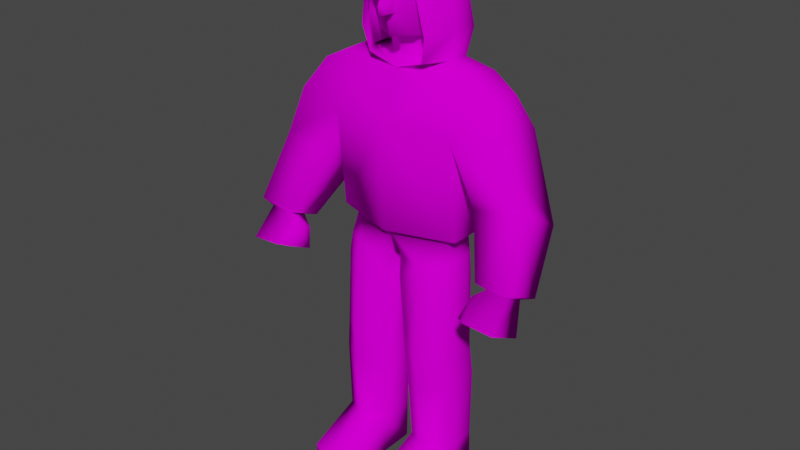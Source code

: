 # Source: hooder.blend  (saved by Blender 3.3.6; exported with 4.5.12 LTS)
import bpy
from mathutils import Matrix  # noqa: F401  (used for matrix-valued properties, if any)

bpy.ops.wm.read_factory_settings(use_empty=True)
scene = bpy.context.scene
scene.name = 'Scene'

# ---- collections
col_collection = bpy.data.collections.new('Collection'); scene.collection.children.link(col_collection)

# ---- images (referenced by path relative to the original .blend; pixels are not part of the script)
import os
ASSET_DIR = os.environ.get("B2B_ASSET_DIR", "")  # directory of the original .blend (textures are referenced by path, not embedded)
HERE = os.path.dirname(os.path.abspath(__file__))  # packed textures are extracted next to this script under _unpacked/

def load_image(name, relpath, width, height, colorspace="sRGB"):
    """Load a texture the original file referenced (path relative to the .blend, or extracted next to this script)."""
    p = next((c for c in (os.path.join(HERE, relpath), os.path.join(ASSET_DIR, relpath)) if relpath and os.path.exists(c)), "")
    if p:
        img = bpy.data.images.load(p, check_existing=True)
        img.name = name
    else:  # same state as the original file: an image datablock whose file is absent (Cycles renders it pink)
        img = bpy.data.images.new(name, width, height)
        img.source = "FILE"
        img.filepath = "//" + (relpath or name)
    img.colorspace_settings.name = colorspace
    return img
img_bully1 = load_image('Bully1', 'Hooder.png', 1024, 1024, 'sRGB')

# ---- materials (node trees are filled in below, after node groups)
mat_skin = bpy.data.materials.new('Skin')
mat_skin.use_transparent_shadow = False

# ---- node groups
ng_auto_smooth = bpy.data.node_groups.new('Auto Smooth', 'GeometryNodeTree')
_s = ng_auto_smooth.interface.new_socket(name='Geometry', in_out='OUTPUT', socket_type='NodeSocketGeometry')
_s = ng_auto_smooth.interface.new_socket(name='Geometry', in_out='INPUT', socket_type='NodeSocketGeometry')
_s = ng_auto_smooth.interface.new_socket(name='Angle', in_out='INPUT', socket_type='NodeSocketFloat')
_s.subtype = 'ANGLE'
_s.min_value = 0.0
_s.max_value = 3.142
ng_auto_smooth.is_modifier = True
_N = ng_auto_smooth.nodes; _L = ng_auto_smooth.links
n0 = _N.new('NodeGroupOutput'); n0.name = 'Group Output'; n0.location = (480, -100)
n1 = _N.new('NodeGroupInput'); n1.name = 'Group Input'; n1.location = (-420, -300)
n2 = _N.new('NodeGroupInput'); n2.name = 'Group Input.001'; n2.location = (-60, -100)
n3 = _N.new('GeometryNodeSetShadeSmooth'); n3.name = 'Set Shade Smooth'; n3.location = (120, -100)
n3.domain = 'EDGE'
n4 = _N.new('GeometryNodeSetShadeSmooth'); n4.name = 'Set Shade Smooth.001'; n4.location = (300, -100)
n5 = _N.new('GeometryNodeInputMeshEdgeAngle'); n5.name = 'Edge Angle'; n5.location = (-420, -220)
n6 = _N.new('GeometryNodeInputEdgeSmooth'); n6.name = 'Is Edge Smooth'; n6.location = (-60, -160)
n7 = _N.new('GeometryNodeInputShadeSmooth'); n7.name = 'Is Face Smooth'; n7.location = (-240, -340)
n8 = _N.new('FunctionNodeBooleanMath'); n8.name = 'Boolean Math'; n8.location = (-60, -220)
n9 = _N.new('FunctionNodeCompare'); n9.name = 'Compare'; n9.location = (-240, -180)
n9.operation = 'LESS_EQUAL'
_L.new(n5.outputs[0], n9.inputs[0])
_L.new(n4.outputs[0], n0.inputs[0])
_L.new(n1.outputs[1], n9.inputs[1])
_L.new(n9.outputs[0], n8.inputs[0])
_L.new(n7.outputs[0], n8.inputs[1])
_L.new(n2.outputs[0], n3.inputs[0])
_L.new(n6.outputs[0], n3.inputs[1])
_L.new(n3.outputs[0], n4.inputs[0])
_L.new(n8.outputs[0], n3.inputs[2])
n0.is_active_output = True

# ---- material node trees
mat_skin.use_nodes = True; mat_skin.node_tree.nodes.clear()
_N = mat_skin.node_tree.nodes; _L = mat_skin.node_tree.links
n0 = _N.new('ShaderNodeBsdfPrincipled'); n0.name = 'Principled BSDF'; n0.location = (10, 300)
n0.distribution = 'GGX'
n0.subsurface_method = 'RANDOM_WALK_SKIN'
n0.inputs[3].default_value = 1.45
n0.inputs[13].default_value = 0.0
n0.inputs[27].default_value = (0.0, 0.0, 0.0, 1.0)
n0.inputs[28].default_value = 1.0
n1 = _N.new('ShaderNodeOutputMaterial'); n1.name = 'Material Output'; n1.location = (300, 300)
n2 = _N.new('ShaderNodeTexImage'); n2.name = 'Image Texture'; n2.location = (-336, 174)
n2.image = img_bully1
n2.interpolation = 'Closest'
_L.new(n0.outputs[0], n1.inputs[0])
_L.new(n2.outputs[0], n0.inputs[0])
n1.is_active_output = True

# ---- world
world_world = bpy.data.worlds.new('World'); scene.world = world_world
world_world.use_nodes = True; world_world.node_tree.nodes.clear()
_N = world_world.node_tree.nodes; _L = world_world.node_tree.links
n0 = _N.new('ShaderNodeOutputWorld'); n0.name = 'World Output'; n0.location = (300, 300)
n1 = _N.new('ShaderNodeBackground'); n1.name = 'Background'; n1.location = (10, 300)
n1.inputs[0].default_value = (0.05088, 0.05088, 0.05088, 1.0)
_L.new(n1.outputs[0], n0.inputs[0])
n0.is_active_output = True
world_world.color = (0.05088, 0.05088, 0.05088)
world_world.use_sun_shadow = False
world_world.sun_shadow_jitter_overblur = 0.0

# ---- meshes
me_cube_001 = bpy.data.meshes.new('Cube.001')
me_cube_001.from_pydata([(0.05807, 0.07499, 0.1389), (0.05807, -0.04574, 0.1389), (0.2053, 0.07499, 0.1416), (0.2053, -0.04574, 0.1416), (0.1859, -0.04488, 0.8058), (0.1859, 0.07293, 0.8058), (0.01242, 0.03961, 0.79), (0.01242, -0.04877, 0.79), (0.2117, -0.07668, 1.222), (0.0, 0.05643, 0.8058), (0.0, 0.1731, 1.365), (0.0, -0.06193, 0.8058), (0.0, -0.054, 1.39), (0.0, -0.1249, 1.246), (0.0, 0.1778, 1.24), (0.1725, 0.0755, 0.8862), (0.1725, -0.0255, 0.8862), (0.0, -0.08385, 0.8862), (0.0, 0.1179, 0.8862), (0.1142, -0.08987, 0.8058), (0.1329, 0.1092, 0.1402), (0.1142, 0.1346, 0.8058), (0.1329, -0.07993, 0.1402), (0.3124, 0.08931, 1.343), (0.3124, -0.005954, 1.343), (0.3615, 0.1183, 1.245), (0.3615, -0.05961, 1.251), (0.2987, 0.08271, 0.9413), (0.2856, -0.05478, 1.029), (0.4615, 0.08941, 0.9849), (0.4484, -0.04807, 1.073), (0.4928, -0.03568, 0.8122), (0.3614, -0.02641, 0.8011), (0.4859, -0.142, 0.8663), (0.3544, -0.1349, 0.8562), (0.3856, -0.05759, 0.8068), (0.3819, -0.118, 0.8373), (0.4624, -0.06477, 0.8107), (0.4588, -0.1237, 0.8404), (0.3756, -0.07316, 0.6981), (0.3675, -0.2083, 0.764), (0.4723, -0.08908, 0.6982), (0.4659, -0.2033, 0.7551), (0.3428, -0.07808, 0.7801), (0.3399, -0.1261, 0.8048), (0.3403, -0.08539, 0.7072), (0.3351, -0.1847, 0.7579), (0.06594, 0.08896, 1.414), (0.06594, 0.01224, 1.413), (0.0, 0.1068, 1.415), (0.0, -0.01879, 1.414), (0.08214, 0.09717, 1.681), (0.09272, 0.01856, 1.695), (0.0, 0.1258, 1.699), (0.0, 0.01478, 1.745), (0.0, 0.08689, 1.496), (0.0, -0.04448, 1.48), (0.08139, -0.05092, 1.7), (0.0, -0.08918, 1.701), (0.0, -0.08155, 1.484), (0.05728, -0.05052, 1.493), (0.1357, 0.1092, -0.0001077), (0.1357, -0.07993, -0.0001077), (0.0609, 0.07499, -0.0001077), (0.0609, -0.04574, -0.0001077), (0.2081, -0.04574, -0.0001077), (0.2081, 0.07499, -0.0001077), (0.1329, -0.2596, 0.06572), (0.2053, -0.2255, 0.06707), (0.05807, -0.2255, 0.06436), (0.1357, -0.2596, -0.0001173), (0.2081, -0.2255, -0.0001173), (0.0609, -0.2255, -0.0001173), (0.2141, 0.08869, 0.8954), (0.2141, -0.04227, 0.8956), (0.0, -0.1127, 0.8962), (0.0, 0.1557, 0.8959), (0.1964, 0.07014, 0.4931), (0.1964, -0.05878, 0.4931), (0.03781, -0.06011, 0.4811), (0.03781, 0.05088, 0.4811), (0.1227, 0.127, 0.492), (0.1227, -0.1156, 0.492), (0.2075, -0.05353, 0.3829), (0.04028, 0.05727, 0.3746), (0.125, 0.1288, 0.3816), (0.125, -0.1074, 0.3816), (0.2075, 0.07502, 0.3829), (0.04028, -0.04785, 0.3746), (0.195, 0.0673, 0.7424), (0.02029, -0.0619, 0.7255), (0.195, -0.04823, 0.7424), (0.02029, 0.04745, 0.7255), (0.1191, 0.1182, 0.7422), (0.1191, -0.09915, 0.7422), (0.0, 0.1393, 1.591), (0.07866, -0.05655, 1.613), (0.0, -0.09354, 1.555), (0.02323, -0.08486, 1.559), (0.0, -0.1277, 1.55), (0.0, -0.1009, 1.636), (0.07411, -0.08025, 1.64), (0.02318, -0.1114, 1.559), (0.02355, -0.0789, 1.603), (0.0, -0.1256, 1.593), (0.1142, 0.006527, 1.621), (0.1075, 0.03765, 1.582), (0.09898, 0.003474, 1.536), (0.06592, 0.0002873, 1.485), (0.05252, 0.069, 1.496), (0.07215, 0.1237, 1.59), (0.1157, 0.01864, 1.583), (0.2117, 0.1553, 1.21), (-0.05807, 0.07499, 0.1389), (-0.05807, -0.04574, 0.1389), (-0.2053, 0.07499, 0.1416), (-0.2053, -0.04574, 0.1416), (-0.1859, -0.04488, 0.8058), (-0.2271, -0.003527, 1.387), (-0.1859, 0.07293, 0.8058), (-0.01242, 0.03961, 0.79), (-0.01242, -0.04877, 0.79), (-0.2117, -0.07668, 1.222), (-0.1725, 0.0755, 0.8862), (-0.1725, -0.0255, 0.8862), (-0.1142, -0.08987, 0.8058), (-0.1329, 0.1092, 0.1402), (-0.1142, 0.1346, 0.8058), (-0.1329, -0.07993, 0.1402), (-0.3124, 0.08931, 1.343), (-0.3124, -0.005954, 1.343), (-0.3615, 0.1183, 1.245), (-0.3615, -0.05961, 1.251), (-0.2987, 0.08271, 0.9413), (-0.2856, -0.05478, 1.029), (-0.4615, 0.08941, 0.9849), (-0.4484, -0.04807, 1.073), (-0.4928, -0.03568, 0.8122), (-0.3614, -0.02641, 0.8011), (-0.4859, -0.142, 0.8663), (-0.3544, -0.1349, 0.8562), (-0.3856, -0.05759, 0.8068), (-0.3819, -0.118, 0.8373), (-0.4624, -0.06477, 0.8107), (-0.4588, -0.1237, 0.8404), (-0.3756, -0.07316, 0.6981), (-0.3675, -0.2083, 0.764), (-0.4723, -0.08908, 0.6982), (-0.4659, -0.2033, 0.7551), (-0.3428, -0.07808, 0.7801), (-0.3399, -0.1261, 0.8048), (-0.3403, -0.08539, 0.7072), (-0.3351, -0.1847, 0.7579), (-0.06594, 0.08896, 1.414), (-0.06594, 0.01224, 1.413), (-0.08214, 0.09717, 1.681), (-0.09272, 0.01856, 1.695), (-0.08139, -0.05092, 1.7), (-0.05728, -0.05052, 1.493), (-0.1357, 0.1092, -0.0001077), (-0.1357, -0.07993, -0.0001077), (-0.0609, 0.07499, -0.0001077), (-0.0609, -0.04574, -0.0001077), (-0.2081, -0.04574, -0.0001077), (-0.2081, 0.07499, -0.0001077), (-0.1329, -0.2596, 0.06572), (-0.2053, -0.2255, 0.06707), (-0.05807, -0.2255, 0.06436), (-0.1357, -0.2596, -0.0001173), (-0.2081, -0.2255, -0.0001173), (-0.0609, -0.2255, -0.0001173), (-0.2141, 0.08869, 0.8954), (-0.2141, -0.04227, 0.8956), (-0.1964, 0.07014, 0.4931), (-0.1964, -0.05878, 0.4931), (-0.03781, -0.06011, 0.4811), (-0.03781, 0.05088, 0.4811), (-0.1227, 0.127, 0.492), (-0.1227, -0.1156, 0.492), (-0.2075, -0.05353, 0.3829), (-0.04028, 0.05727, 0.3746), (-0.125, 0.1288, 0.3816), (-0.125, -0.1074, 0.3816), (-0.2075, 0.07502, 0.3829), (-0.04028, -0.04785, 0.3746), (-0.195, 0.0673, 0.7424), (-0.02029, -0.0619, 0.7255), (-0.195, -0.04823, 0.7424), (-0.02029, 0.04745, 0.7255), (-0.1191, 0.1182, 0.7422), (-0.1191, -0.09915, 0.7422), (-0.07866, -0.05655, 1.613), (-0.02323, -0.08486, 1.559), (-0.07411, -0.08025, 1.64), (-0.02318, -0.1114, 1.559), (-0.02355, -0.0789, 1.603), (-0.1142, 0.006527, 1.621), (-0.1075, 0.03765, 1.582), (-0.09898, 0.003474, 1.536), (-0.06592, 0.0002873, 1.485), (-0.05252, 0.069, 1.496), (-0.07215, 0.1237, 1.59), (-0.1157, 0.01864, 1.583), (-0.2117, 0.1553, 1.21), (0.1388, 0.08977, 1.416), (0.0, 0.146, 1.421), (0.1161, 0.09338, 1.701), (0.0, 0.1613, 1.723), (-8.382e-17, 0.01185, 1.77), (0.1198, 0.00606, 1.706), (-0.1198, 0.00606, 1.706), (0.07621, -0.08846, 1.691), (0.0, -0.1099, 1.735), (0.1335, 0.01006, 1.419), (0.0, -0.054, 1.39), (0.09364, -0.05799, 1.418), (-0.1161, 0.09338, 1.701), (0.0, 0.1803, 1.533), (0.156, 0.09905, 1.504), (0.1591, 0.01182, 1.51), (0.1117, -0.06905, 1.498), (-0.1388, 0.08977, 1.416), (0.2271, -0.003527, 1.387), (-0.2271, 0.1061, 1.389), (0.2271, 0.1061, 1.389), (0.0, 0.1731, 1.365), (-0.2271, -0.003527, 1.387), (0.2271, -0.003527, 1.387), (0.0, -0.054, 1.39), (-0.2271, 0.1061, 1.389), (0.2271, 0.1061, 1.389), (-0.07621, -0.08846, 1.691), (-0.1335, 0.01006, 1.419), (-0.09364, -0.05799, 1.418), (-0.156, 0.09905, 1.504), (-0.1591, 0.01182, 1.51), (-0.1117, -0.06905, 1.498)], [], [(19, 4, 16), (54, 52, 51), (112, 224, 23, 25), (20, 0, 84, 85), (1, 22, 86, 88), (2, 20, 85, 87), (21, 18, 15), (3, 22, 67, 68), (73, 112, 8, 74), (10, 224, 112, 14), (7, 19, 17, 11), (76, 73, 15, 18), (5, 15, 16, 4), (222, 12, 13, 8), (20, 2, 66, 61), (74, 75, 17, 16), (22, 3, 83, 86), (3, 2, 87, 83), (25, 23, 24, 26), (222, 8, 26, 24), (8, 112, 27, 28), (8, 28, 30, 26), (26, 30, 29, 25), (25, 29, 27, 112), (33, 34, 36, 38), (31, 37, 35, 32), (29, 31, 32, 27), (33, 38, 37, 31), (27, 32, 34, 28), (35, 37, 41, 39), (30, 33, 31, 29), (30, 28, 34, 33), (40, 39, 41, 42), (37, 38, 42, 41), (38, 36, 40, 42), (35, 39, 45, 43), (44, 43, 45, 46), (36, 35, 43, 44), (39, 40, 46, 45), (40, 36, 44, 46), (106, 110, 51), (110, 95, 53, 51), (54, 58, 57), (50, 48, 108, 56), (47, 49, 55, 109), (48, 47, 109, 108), (56, 108, 60, 59), (61, 66, 65, 62), (63, 61, 62, 64), (1, 0, 63, 64), (62, 65, 71, 70), (2, 3, 65, 66), (0, 20, 61, 63), (68, 67, 70, 71), (67, 69, 72, 70), (64, 62, 70, 72), (22, 1, 69, 67), (64, 72, 69), (65, 3, 68), (21, 6, 9), (13, 75, 74), (112, 73, 76), (15, 73, 74, 16), (91, 94, 82, 78), (92, 93, 81, 80), (89, 91, 78, 77), (93, 89, 77, 81), (90, 92, 80, 79), (94, 90, 79, 82), (78, 82, 86, 83), (80, 81, 85, 84), (77, 78, 83, 87), (81, 77, 87, 85), (79, 80, 84, 88), (82, 79, 88, 86), (19, 7, 90, 94), (7, 6, 92, 90), (21, 5, 89, 93), (5, 4, 91, 89), (6, 21, 93, 92), (4, 19, 94, 91), (106, 105, 111), (59, 60, 98, 97), (104, 103, 100), (100, 103, 101), (97, 98, 102, 99), (58, 100, 101, 57), (107, 105, 96, 60), (57, 101, 105, 52), (105, 101, 96), (60, 96, 98), (14, 112, 76), (71, 65, 68), (1, 64, 69), (5, 21, 15), (17, 19, 16), (99, 102, 104), (102, 103, 104), (98, 96, 103), (98, 103, 102), (52, 54, 57), (53, 54, 51), (96, 101, 103), (105, 106, 51, 52), (106, 107, 108, 109), (95, 110, 109, 55), (105, 107, 111), (107, 106, 111), (108, 107, 60), (32, 35, 36, 34), (224, 222, 24, 23), (7, 11, 9, 6), (18, 21, 9), (106, 109, 110), (0, 1, 88, 84), (125, 124, 117), (54, 155, 156), (203, 131, 129, 223), (126, 181, 180, 113), (114, 184, 182, 128), (115, 183, 181, 126), (127, 123, 18), (116, 166, 165, 128), (171, 172, 122, 203), (10, 14, 203, 223), (121, 11, 17, 125), (76, 18, 123, 171), (119, 117, 124, 123), (118, 122, 13, 12), (126, 159, 164, 115), (172, 124, 17, 75), (128, 182, 179, 116), (116, 179, 183, 115), (131, 132, 130, 129), (118, 130, 132, 122), (122, 134, 133, 203), (122, 132, 136, 134), (132, 131, 135, 136), (131, 203, 133, 135), (139, 144, 142, 140), (137, 138, 141, 143), (135, 133, 138, 137), (139, 137, 143, 144), (133, 134, 140, 138), (141, 145, 147, 143), (136, 135, 137, 139), (136, 139, 140, 134), (146, 148, 147, 145), (143, 147, 148, 144), (144, 148, 146, 142), (141, 149, 151, 145), (150, 152, 151, 149), (142, 150, 149, 141), (145, 151, 152, 146), (146, 152, 150, 142), (197, 155, 201), (201, 155, 53, 95), (54, 157, 58), (50, 56, 199, 154), (153, 200, 55, 49), (154, 199, 200, 153), (56, 59, 158, 199), (159, 160, 163, 164), (161, 162, 160, 159), (114, 162, 161, 113), (160, 168, 169, 163), (115, 164, 163, 116), (113, 161, 159, 126), (166, 169, 168, 165), (165, 168, 170, 167), (162, 170, 168, 160), (128, 165, 167, 114), (162, 167, 170), (163, 166, 116), (127, 9, 120), (172, 75, 13), (203, 76, 171), (123, 124, 172, 171), (187, 174, 178, 190), (188, 176, 177, 189), (185, 173, 174, 187), (189, 177, 173, 185), (186, 175, 176, 188), (190, 178, 175, 186), (174, 179, 182, 178), (176, 180, 181, 177), (173, 183, 179, 174), (177, 181, 183, 173), (175, 184, 180, 176), (178, 182, 184, 175), (125, 190, 186, 121), (121, 186, 188, 120), (127, 189, 185, 119), (119, 185, 187, 117), (120, 188, 189, 127), (117, 187, 190, 125), (197, 202, 196), (59, 97, 192, 158), (104, 100, 195), (100, 193, 195), (97, 99, 194, 192), (58, 157, 193, 100), (198, 158, 191, 196), (157, 156, 196, 193), (196, 191, 193), (14, 76, 203), (169, 166, 163), (114, 167, 162), (119, 123, 127), (17, 124, 125), (99, 104, 194), (194, 104, 195), (192, 195, 191), (192, 194, 195), (156, 157, 54), (53, 155, 54), (191, 195, 193), (196, 156, 155, 197), (197, 200, 199, 198), (95, 55, 200, 201), (196, 202, 198), (198, 202, 197), (199, 158, 198), (138, 140, 142, 141), (223, 129, 130, 118), (121, 120, 9, 11), (18, 9, 127), (197, 201, 200), (113, 180, 184, 114), (122, 172, 13), (8, 13, 74), (118, 12, 232), (10, 205, 204, 224), (233, 236, 235, 232), (217, 207, 206, 218), (236, 231, 210, 235), (207, 208, 209, 206), (232, 214, 233), (208, 212, 211, 209), (235, 210, 216, 234), (224, 204, 213, 222), (219, 218, 206, 209), (223, 118, 232, 221), (213, 215, 12), (10, 223, 221, 205), (208, 210, 231, 212), (220, 219, 209, 211), (215, 213, 219, 220), (222, 213, 12), (213, 204, 218, 219), (207, 216, 210, 208), (205, 217, 218, 204), (217, 234, 216, 207), (192, 191, 158), (227, 230, 47, 48), (228, 227, 48, 50), (230, 225, 49, 47), (226, 154, 153, 229), (228, 50, 154, 226), (229, 153, 49, 225), (232, 235, 234, 221), (205, 221, 234, 217)])
me_cube_001.polygons.foreach_set('use_smooth', [True] * 262)
_k = set([(97, 98), (97, 192)])
me_cube_001.attributes.new('sharp_edge', 'BOOLEAN', 'EDGE').data.foreach_set('value', [ (min(e.vertices), max(e.vertices)) in _k for e in me_cube_001.edges])
_k = {(16, 17): 1.0, (47, 48): 1.0, (48, 50): 1.0, (47, 49): 1.0, (56, 108): 1.0, (108, 109): 1.0, (59, 60): 1.0, (54, 58): 1.0, (60, 108): 1.0, (56, 59): 1.0, (74, 75): 1.0, (73, 76): 1.0, (73, 74): 1.0, (59, 97): 1.0, (97, 98): 1.0, (100, 104): 1.0, (100, 101): 1.0, (99, 102): 1.0, (97, 99): 1.0, (98, 102): 1.0, (58, 100): 1.0, (98, 103): 1.0, (102, 103): 1.0, (99, 104): 1.0, (101, 103): 1.0, (17, 124): 1.0, (153, 154): 1.0, (50, 154): 1.0, (49, 153): 1.0, (56, 199): 1.0, (199, 200): 1.0, (59, 158): 1.0, (158, 199): 1.0, (75, 172): 1.0, (76, 171): 1.0, (171, 172): 1.0, (97, 192): 1.0, (100, 193): 1.0, (99, 194): 1.0, (192, 194): 1.0, (192, 195): 1.0, (194, 195): 1.0, (193, 195): 1.0}
me_cube_001.attributes.new('crease_edge', 'FLOAT', 'EDGE').data.foreach_set('value', [_k.get((min(e.vertices), max(e.vertices)), 0.0) for e in me_cube_001.edges])
_uv = me_cube_001.uv_layers.new(name='UVMap')
_uv.uv.foreach_set('vector', [0.7343, 0.3434, 0.774, 0.3406, 0.7749, 0.3798, 0.6327, 0.8034, 0.5931, 0.797, 0.5985, 0.7683, 0.5481, 0.2931, 0.5465, 0.3727, 0.5151, 0.3455, 0.5035, 0.2987, 0.502, 0.5062, 0.5413, 0.5084, 0.5441, 0.6193, 0.4931, 0.6213, 0.691, 0.03028, 0.7177, 0.02649, 0.7188, 0.141, 0.6922, 0.1431, 0.4771, 0.5002, 0.502, 0.5062, 0.4931, 0.6213, 0.4676, 0.6135, 0.8213, 0.8989, 0.8509, 0.8414, 0.8509, 0.9236, 0.6884, 0.8167, 0.7227, 0.8262, 0.7227, 0.9057, 0.6884, 0.8962, 0.897, 0.4386, 0.9089, 0.5924, 0.8213, 0.5924, 0.8345, 0.4357, 0.6402, 0.3853, 0.5465, 0.3727, 0.5481, 0.2931, 0.6335, 0.316, 0.6964, 0.3418, 0.7343, 0.3434, 0.6884, 0.3875, 0.6892, 0.3497, 0.1262, 0.9047, 0.02408, 0.8733, 0.04419, 0.8673, 0.1265, 0.8871, 0.1157, 0.4256, 0.1115, 0.4641, 0.0637, 0.4573, 0.0599, 0.4177, 0.2961, 0.0288, 0.4056, 0.02407, 0.4194, 0.09505, 0.311, 0.1072, 0.502, 0.5062, 0.4771, 0.5002, 0.4809, 0.4334, 0.5057, 0.4401, 0.02407, 0.811, 0.1262, 0.7769, 0.1265, 0.791, 0.04419, 0.8193, 0.7177, 0.02649, 0.7558, 0.02407, 0.765, 0.1385, 0.7188, 0.141, 0.1041, 0.1032, 0.1613, 0.1113, 0.145, 0.2254, 0.0842, 0.2168, 0.7176, 0.4787, 0.7397, 0.4357, 0.7712, 0.4466, 0.7731, 0.4955, 0.2961, 0.0288, 0.311, 0.1072, 0.2544, 0.09769, 0.2568, 0.05114, 0.1112, 0.7193, 0.02407, 0.7287, 0.03576, 0.6008, 0.0854, 0.6178, 0.311, 0.1072, 0.2616, 0.2064, 0.219, 0.1962, 0.2544, 0.09769, 0.7731, 0.4955, 0.7402, 0.5885, 0.6884, 0.5963, 0.7176, 0.4787, 0.5035, 0.2987, 0.4702, 0.1764, 0.5125, 0.1678, 0.5481, 0.2931, 0.219, 0.2838, 0.2552, 0.2851, 0.2519, 0.2973, 0.2189, 0.2975, 0.4781, 0.09146, 0.4801, 0.07915, 0.5125, 0.08077, 0.5137, 0.09173, 0.4702, 0.1764, 0.4781, 0.09146, 0.5137, 0.09173, 0.5125, 0.1678, 0.7509, 0.6825, 0.7507, 0.6966, 0.7194, 0.7008, 0.7149, 0.6874, 0.03576, 0.6008, 0.07401, 0.5235, 0.1093, 0.5351, 0.0854, 0.6178, 0.5125, 0.08077, 0.4801, 0.07915, 0.4813, 0.02407, 0.5206, 0.02882, 0.7402, 0.5885, 0.7509, 0.6825, 0.7149, 0.6874, 0.6884, 0.5963, 0.219, 0.1962, 0.2616, 0.2064, 0.2552, 0.2851, 0.219, 0.2838, 0.2658, 0.8226, 0.2652, 0.8898, 0.2189, 0.8834, 0.2192, 0.8265, 0.7194, 0.7008, 0.7507, 0.6966, 0.7731, 0.7477, 0.7126, 0.7555, 0.2189, 0.2975, 0.2519, 0.2973, 0.2751, 0.3347, 0.2308, 0.3408, 0.5125, 0.08077, 0.5206, 0.02882, 0.5384, 0.0336, 0.5353, 0.06839, 0.4676, 0.9083, 0.4677, 0.8825, 0.4998, 0.8699, 0.4998, 0.9233, 0.6075, 0.9222, 0.6127, 0.9531, 0.5973, 0.9462, 0.5931, 0.9216, 0.2652, 0.8898, 0.2658, 0.8226, 0.2817, 0.8337, 0.2817, 0.8832, 0.6127, 0.8859, 0.6075, 0.9222, 0.5931, 0.9216, 0.5985, 0.898, 0.8763, 0.3304, 0.9093, 0.3476, 0.8951, 0.3763, 0.5931, 0.5313, 0.6218, 0.5347, 0.627, 0.5668, 0.5998, 0.5579, 0.6327, 0.8034, 0.624, 0.8378, 0.5938, 0.8247, 0.3327, 0.9728, 0.3298, 0.9381, 0.3638, 0.9375, 0.3638, 0.9749, 0.5974, 0.4334, 0.623, 0.4368, 0.627, 0.4737, 0.6073, 0.4707, 0.8694, 0.2478, 0.9061, 0.2491, 0.8958, 0.288, 0.863, 0.282, 0.9596, 0.1234, 0.9596, 0.1615, 0.9414, 0.1445, 0.9448, 0.1135, 0.8576, 0.1997, 0.823, 0.1836, 0.823, 0.1261, 0.8576, 0.1096, 0.8933, 0.1832, 0.8576, 0.1997, 0.8576, 0.1096, 0.8933, 0.1257, 0.2766, 0.4549, 0.2189, 0.4549, 0.2189, 0.3889, 0.2766, 0.3889, 0.8576, 0.1096, 0.823, 0.1261, 0.823, 0.04054, 0.8576, 0.02407, 0.1613, 0.1113, 0.1041, 0.1032, 0.1136, 0.03614, 0.1708, 0.04424, 0.5413, 0.5084, 0.502, 0.5062, 0.5057, 0.4401, 0.545, 0.4429, 0.9317, 0.843, 0.9305, 0.8812, 0.8991, 0.8796, 0.8997, 0.8414, 0.9305, 0.8812, 0.9317, 0.9081, 0.9009, 0.9065, 0.8991, 0.8796, 0.8933, 0.1257, 0.8576, 0.1096, 0.8576, 0.02407, 0.8933, 0.04015, 0.7227, 0.8262, 0.7538, 0.8036, 0.7538, 0.8832, 0.7227, 0.9057, 0.2766, 0.3889, 0.3626, 0.3889, 0.3626, 0.4196, 0.1136, 0.03614, 0.1041, 0.1032, 0.02407, 0.0559, 0.1684, 0.5784, 0.1593, 0.5126, 0.1684, 0.5123, 0.4194, 0.09505, 0.4194, 0.2615, 0.312, 0.2638, 0.5481, 0.2931, 0.5592, 0.1393, 0.6402, 0.1524, 0.04419, 0.8673, 0.02408, 0.8733, 0.02407, 0.811, 0.04419, 0.8193, 0.7749, 0.3099, 0.7322, 0.3128, 0.7207, 0.1934, 0.7636, 0.1913, 0.5423, 0.785, 0.4849, 0.7906, 0.4905, 0.6733, 0.5427, 0.6692, 0.1172, 0.3951, 0.06256, 0.3874, 0.07433, 0.2687, 0.1353, 0.2774, 0.1415, 0.4, 0.1172, 0.3951, 0.1353, 0.2774, 0.1625, 0.2821, 0.2844, 0.7351, 0.2321, 0.7351, 0.2305, 0.6182, 0.2835, 0.6182, 0.7322, 0.3128, 0.6949, 0.3106, 0.6931, 0.1936, 0.7207, 0.1934, 0.7636, 0.1913, 0.7207, 0.1934, 0.7188, 0.141, 0.765, 0.1385, 0.5427, 0.6692, 0.4905, 0.6733, 0.4931, 0.6213, 0.5441, 0.6193, 0.1353, 0.2774, 0.07433, 0.2687, 0.0842, 0.2168, 0.145, 0.2254, 0.1625, 0.2821, 0.1353, 0.2774, 0.145, 0.2254, 0.1708, 0.23, 0.2835, 0.6182, 0.2305, 0.6182, 0.2274, 0.5676, 0.2777, 0.5676, 0.31, 0.6176, 0.2835, 0.6182, 0.2777, 0.5676, 0.306, 0.5652, 0.7343, 0.3434, 0.6964, 0.3418, 0.6949, 0.3106, 0.7322, 0.3128, 0.2781, 0.7661, 0.2359, 0.7661, 0.2321, 0.7351, 0.2844, 0.7351, 0.145, 0.4312, 0.1157, 0.4256, 0.1172, 0.3951, 0.1415, 0.4, 0.1157, 0.4256, 0.0599, 0.4177, 0.06256, 0.3874, 0.1172, 0.3951, 0.545, 0.8154, 0.4816, 0.8218, 0.4849, 0.7906, 0.5423, 0.785, 0.774, 0.3406, 0.7343, 0.3434, 0.7322, 0.3128, 0.7749, 0.3099, 0.03851, 0.9528, 0.03851, 0.971, 0.02407, 0.9605, 0.6345, 0.7148, 0.6034, 0.7111, 0.6236, 0.6799, 0.6355, 0.6813, 0.2189, 0.954, 0.2404, 0.9612, 0.2279, 0.9759, 0.6355, 0.6426, 0.6217, 0.6584, 0.599, 0.6422, 0.1705, 0.6426, 0.1594, 0.6468, 0.1593, 0.6341, 0.1705, 0.6266, 0.6292, 0.6149, 0.6355, 0.6426, 0.599, 0.6422, 0.5944, 0.6165, 0.8651, 0.3092, 0.8638, 0.347, 0.8346, 0.3422, 0.8387, 0.2854, 0.8384, 0.3804, 0.823, 0.3553, 0.8638, 0.347, 0.8664, 0.3804, 0.8638, 0.347, 0.823, 0.3553, 0.8346, 0.3422, 0.6034, 0.7111, 0.5931, 0.6548, 0.6236, 0.6799, 0.6335, 0.316, 0.5481, 0.2931, 0.6402, 0.1524, 0.02859, 0.02407, 0.1136, 0.03614, 0.02407, 0.0559, 0.2766, 0.4549, 0.2766, 0.3889, 0.3626, 0.4196, 0.1157, 0.4256, 0.145, 0.4312, 0.1115, 0.4641, 0.6884, 0.3875, 0.7343, 0.3434, 0.7749, 0.3798, 0.9702, 0.5452, 0.957, 0.5407, 0.9702, 0.5245, 0.2278, 0.938, 0.2404, 0.9612, 0.2189, 0.954, 0.6236, 0.6799, 0.5931, 0.6548, 0.6217, 0.6584, 0.2404, 0.9396, 0.2404, 0.9612, 0.2278, 0.938, 0.5931, 0.797, 0.6327, 0.8034, 0.5938, 0.8247, 0.6327, 0.7629, 0.6327, 0.8034, 0.5985, 0.7683, 0.5931, 0.6548, 0.599, 0.6422, 0.6217, 0.6584, 0.8638, 0.347, 0.8763, 0.3304, 0.8951, 0.3763, 0.8664, 0.3804, 0.8763, 0.3304, 0.8651, 0.3092, 0.863, 0.282, 0.8958, 0.288, 0.6218, 0.5347, 0.5931, 0.5313, 0.6073, 0.4707, 0.627, 0.4737, 0.9559, 0.02407, 0.9576, 0.06538, 0.9414, 0.04068, 0.9698, 0.2678, 0.9575, 0.2588, 0.9698, 0.2478, 0.863, 0.282, 0.8651, 0.3092, 0.8387, 0.2854, 0.07401, 0.5235, 0.08035, 0.5123, 0.1112, 0.5222, 0.1093, 0.5351, 0.8907, 0.6861, 0.8393, 0.6859, 0.8453, 0.6407, 0.8782, 0.6406, 0.2781, 0.7661, 0.2844, 0.7744, 0.2278, 0.7744, 0.2359, 0.7661, 0.3707, 0.8226, 0.3707, 0.8894, 0.3298, 0.8389, 0.8763, 0.3304, 0.8958, 0.288, 0.9093, 0.3476, 0.2189, 0.4549, 0.2766, 0.4549, 0.2777, 0.5676, 0.2274, 0.5676, 0.7343, 0.3434, 0.7749, 0.3798, 0.774, 0.3406, 0.6327, 0.8034, 0.5985, 0.7683, 0.5931, 0.797, 0.5481, 0.2931, 0.5035, 0.2987, 0.5151, 0.3455, 0.5465, 0.3727, 0.502, 0.5062, 0.4931, 0.6213, 0.5441, 0.6193, 0.5413, 0.5084, 0.691, 0.03028, 0.6922, 0.1431, 0.7188, 0.141, 0.7177, 0.02649, 0.4771, 0.5002, 0.4676, 0.6135, 0.4931, 0.6213, 0.502, 0.5062, 0.8213, 0.8989, 0.8509, 0.9236, 0.8509, 0.8414, 0.6884, 0.8167, 0.6884, 0.8962, 0.7227, 0.9057, 0.7227, 0.8262, 0.897, 0.4386, 0.8345, 0.4357, 0.8213, 0.5924, 0.9089, 0.5924, 0.6402, 0.3853, 0.6335, 0.316, 0.5481, 0.2931, 0.5465, 0.3727, 0.6964, 0.3418, 0.6892, 0.3497, 0.6884, 0.3875, 0.7343, 0.3434, 0.1262, 0.9047, 0.1265, 0.8871, 0.04419, 0.8673, 0.02408, 0.8733, 0.1157, 0.4256, 0.0599, 0.4177, 0.0637, 0.4573, 0.1115, 0.4641, 0.2961, 0.0288, 0.311, 0.1072, 0.4194, 0.09505, 0.4056, 0.02407, 0.502, 0.5062, 0.5057, 0.4401, 0.4809, 0.4334, 0.4771, 0.5002, 0.02407, 0.811, 0.04419, 0.8193, 0.1265, 0.791, 0.1262, 0.7769, 0.7177, 0.02649, 0.7188, 0.141, 0.765, 0.1385, 0.7558, 0.02407, 0.1041, 0.1032, 0.0842, 0.2168, 0.145, 0.2254, 0.1613, 0.1113, 0.7176, 0.4787, 0.7731, 0.4955, 0.7712, 0.4466, 0.7397, 0.4357, 0.2961, 0.0288, 0.2568, 0.05114, 0.2544, 0.09769, 0.311, 0.1072, 0.1112, 0.7193, 0.0854, 0.6178, 0.03576, 0.6008, 0.02407, 0.7287, 0.311, 0.1072, 0.2544, 0.09769, 0.219, 0.1962, 0.2616, 0.2064, 0.7731, 0.4955, 0.7176, 0.4787, 0.6884, 0.5963, 0.7402, 0.5885, 0.5035, 0.2987, 0.5481, 0.2931, 0.5125, 0.1678, 0.4702, 0.1764, 0.219, 0.2838, 0.2189, 0.2975, 0.2519, 0.2973, 0.2552, 0.2851, 0.4781, 0.09146, 0.5137, 0.09173, 0.5125, 0.08077, 0.4801, 0.07915, 0.4702, 0.1764, 0.5125, 0.1678, 0.5137, 0.09173, 0.4781, 0.09146, 0.7509, 0.6825, 0.7149, 0.6874, 0.7194, 0.7008, 0.7507, 0.6966, 0.03576, 0.6008, 0.0854, 0.6178, 0.1093, 0.5351, 0.07401, 0.5235, 0.5125, 0.08077, 0.5206, 0.02882, 0.4813, 0.02407, 0.4801, 0.07915, 0.7402, 0.5885, 0.6884, 0.5963, 0.7149, 0.6874, 0.7509, 0.6825, 0.219, 0.1962, 0.219, 0.2838, 0.2552, 0.2851, 0.2616, 0.2064, 0.2658, 0.8226, 0.2192, 0.8265, 0.2189, 0.8834, 0.2652, 0.8898, 0.7194, 0.7008, 0.7126, 0.7555, 0.7731, 0.7477, 0.7507, 0.6966, 0.2189, 0.2975, 0.2308, 0.3408, 0.2751, 0.3347, 0.2519, 0.2973, 0.5125, 0.08077, 0.5353, 0.06839, 0.5384, 0.0336, 0.5206, 0.02882, 0.4676, 0.9083, 0.4998, 0.9233, 0.4998, 0.8699, 0.4677, 0.8825, 0.6075, 0.9222, 0.5931, 0.9216, 0.5973, 0.9462, 0.6127, 0.9531, 0.2652, 0.8898, 0.2817, 0.8832, 0.2817, 0.8337, 0.2658, 0.8226, 0.6127, 0.8859, 0.5985, 0.898, 0.5931, 0.9216, 0.6075, 0.9222, 0.8763, 0.3304, 0.8951, 0.3763, 0.9093, 0.3476, 0.5931, 0.5313, 0.5998, 0.5579, 0.627, 0.5668, 0.6218, 0.5347, 0.6327, 0.8034, 0.5938, 0.8247, 0.624, 0.8378, 0.3327, 0.9728, 0.3638, 0.9749, 0.3638, 0.9375, 0.3298, 0.9381, 0.5974, 0.4334, 0.6073, 0.4707, 0.627, 0.4737, 0.623, 0.4368, 0.8694, 0.2478, 0.863, 0.282, 0.8958, 0.288, 0.9061, 0.2491, 0.9596, 0.1234, 0.9448, 0.1135, 0.9414, 0.1445, 0.9596, 0.1615, 0.8576, 0.1997, 0.8576, 0.1096, 0.823, 0.1261, 0.823, 0.1836, 0.8933, 0.1832, 0.8933, 0.1257, 0.8576, 0.1096, 0.8576, 0.1997, 0.2766, 0.4549, 0.2766, 0.3889, 0.2189, 0.3889, 0.2189, 0.4549, 0.8576, 0.1096, 0.8576, 0.02407, 0.823, 0.04054, 0.823, 0.1261, 0.1613, 0.1113, 0.1708, 0.04424, 0.1136, 0.03614, 0.1041, 0.1032, 0.5413, 0.5084, 0.545, 0.4429, 0.5057, 0.4401, 0.502, 0.5062, 0.9317, 0.843, 0.8997, 0.8414, 0.8991, 0.8796, 0.9305, 0.8812, 0.9305, 0.8812, 0.8991, 0.8796, 0.9009, 0.9065, 0.9317, 0.9081, 0.8933, 0.1257, 0.8933, 0.04015, 0.8576, 0.02407, 0.8576, 0.1096, 0.7227, 0.8262, 0.7227, 0.9057, 0.7538, 0.8832, 0.7538, 0.8036, 0.2766, 0.3889, 0.3626, 0.4196, 0.3626, 0.3889, 0.1136, 0.03614, 0.02407, 0.0559, 0.1041, 0.1032, 0.1684, 0.5784, 0.1684, 0.5123, 0.1593, 0.5126, 0.312, 0.2638, 0.4194, 0.2615, 0.4194, 0.09505, 0.5481, 0.2931, 0.6402, 0.1524, 0.5592, 0.1393, 0.04419, 0.8673, 0.04419, 0.8193, 0.02407, 0.811, 0.02408, 0.8733, 0.7749, 0.3099, 0.7636, 0.1913, 0.7207, 0.1934, 0.7322, 0.3128, 0.5423, 0.785, 0.5427, 0.6692, 0.4905, 0.6733, 0.4849, 0.7906, 0.1172, 0.3951, 0.1353, 0.2774, 0.07433, 0.2687, 0.06256, 0.3874, 0.1415, 0.4, 0.1625, 0.2821, 0.1353, 0.2774, 0.1172, 0.3951, 0.2844, 0.7351, 0.2835, 0.6182, 0.2305, 0.6182, 0.2321, 0.7351, 0.7322, 0.3128, 0.7207, 0.1934, 0.6931, 0.1936, 0.6949, 0.3106, 0.7636, 0.1913, 0.765, 0.1385, 0.7188, 0.141, 0.7207, 0.1934, 0.5427, 0.6692, 0.5441, 0.6193, 0.4931, 0.6213, 0.4905, 0.6733, 0.1353, 0.2774, 0.145, 0.2254, 0.0842, 0.2168, 0.07433, 0.2687, 0.1625, 0.2821, 0.1708, 0.23, 0.145, 0.2254, 0.1353, 0.2774, 0.2835, 0.6182, 0.2777, 0.5676, 0.2274, 0.5676, 0.2305, 0.6182, 0.31, 0.6176, 0.306, 0.5652, 0.2777, 0.5676, 0.2835, 0.6182, 0.7343, 0.3434, 0.7322, 0.3128, 0.6949, 0.3106, 0.6964, 0.3418, 0.2781, 0.7661, 0.2844, 0.7351, 0.2321, 0.7351, 0.2359, 0.7661, 0.145, 0.4312, 0.1415, 0.4, 0.1172, 0.3951, 0.1157, 0.4256, 0.1157, 0.4256, 0.1172, 0.3951, 0.06256, 0.3874, 0.0599, 0.4177, 0.545, 0.8154, 0.5423, 0.785, 0.4849, 0.7906, 0.4816, 0.8218, 0.774, 0.3406, 0.7749, 0.3099, 0.7322, 0.3128, 0.7343, 0.3434, 0.03851, 0.9528, 0.02407, 0.9605, 0.03851, 0.971, 0.6345, 0.7148, 0.6355, 0.6813, 0.6236, 0.6799, 0.6034, 0.7111, 0.2189, 0.954, 0.2279, 0.9759, 0.2404, 0.9612, 0.6355, 0.6426, 0.599, 0.6422, 0.6217, 0.6584, 0.1705, 0.6426, 0.1705, 0.6266, 0.1593, 0.6341, 0.1594, 0.6468, 0.6292, 0.6149, 0.5944, 0.6165, 0.599, 0.6422, 0.6355, 0.6426, 0.8651, 0.3092, 0.8387, 0.2854, 0.8346, 0.3422, 0.8638, 0.347, 0.8384, 0.3804, 0.8664, 0.3804, 0.8638, 0.347, 0.823, 0.3553, 0.8638, 0.347, 0.8346, 0.3422, 0.823, 0.3553, 0.6335, 0.316, 0.6402, 0.1524, 0.5481, 0.2931, 0.02859, 0.02407, 0.02407, 0.0559, 0.1136, 0.03614, 0.2766, 0.4549, 0.3626, 0.4196, 0.2766, 0.3889, 0.1157, 0.4256, 0.1115, 0.4641, 0.145, 0.4312, 0.6884, 0.3875, 0.7749, 0.3798, 0.7343, 0.3434, 0.9702, 0.5452, 0.9702, 0.5245, 0.957, 0.5407, 0.2278, 0.938, 0.2189, 0.954, 0.2404, 0.9612, 0.6236, 0.6799, 0.6217, 0.6584, 0.5931, 0.6548, 0.2404, 0.9396, 0.2278, 0.938, 0.2404, 0.9612, 0.5931, 0.797, 0.5938, 0.8247, 0.6327, 0.8034, 0.6327, 0.7629, 0.5985, 0.7683, 0.6327, 0.8034, 0.5931, 0.6548, 0.6217, 0.6584, 0.599, 0.6422, 0.8638, 0.347, 0.8664, 0.3804, 0.8951, 0.3763, 0.8763, 0.3304, 0.8763, 0.3304, 0.8958, 0.288, 0.863, 0.282, 0.8651, 0.3092, 0.6218, 0.5347, 0.627, 0.4737, 0.6073, 0.4707, 0.5931, 0.5313, 0.9559, 0.02407, 0.9414, 0.04068, 0.9576, 0.06538, 0.9698, 0.2678, 0.9698, 0.2478, 0.9575, 0.2588, 0.863, 0.282, 0.8387, 0.2854, 0.8651, 0.3092, 0.07401, 0.5235, 0.1093, 0.5351, 0.1112, 0.5222, 0.08035, 0.5123, 0.8907, 0.6861, 0.8782, 0.6406, 0.8453, 0.6407, 0.8393, 0.6859, 0.2781, 0.7661, 0.2359, 0.7661, 0.2278, 0.7744, 0.2844, 0.7744, 0.3707, 0.8226, 0.3298, 0.8389, 0.3707, 0.8894, 0.8763, 0.3304, 0.9093, 0.3476, 0.8958, 0.288, 0.2189, 0.4549, 0.2274, 0.5676, 0.2777, 0.5676, 0.2766, 0.4549, 0.311, 0.1072, 0.312, 0.2638, 0.4194, 0.09505, 0.311, 0.1072, 0.4194, 0.09505, 0.312, 0.2638, 0.1879, 0.8066, 0.1879, 0.6825, 0.1685, 0.7622, 0.3378, 0.8003, 0.3375, 0.7873, 0.4243, 0.7863, 0.4636, 0.8046, 0.3488, 0.4568, 0.3472, 0.5017, 0.3952, 0.5069, 0.3889, 0.4565, 0.3369, 0.7263, 0.3366, 0.6226, 0.4098, 0.6327, 0.4297, 0.7402, 0.3472, 0.5017, 0.3401, 0.605, 0.3951, 0.611, 0.3952, 0.5069, 0.9929, 0.5973, 0.9929, 0.6784, 0.9192, 0.6723, 0.9261, 0.6254, 0.1685, 0.7622, 0.1879, 0.6825, 0.1745, 0.7276, 0.9929, 0.6784, 0.9765, 0.7437, 0.9309, 0.7262, 0.9192, 0.6723, 0.3952, 0.5069, 0.3951, 0.611, 0.4414, 0.6048, 0.4414, 0.5, 0.442, 0.3732, 0.392, 0.3645, 0.3884, 0.3212, 0.442, 0.3135, 0.3952, 0.5069, 0.4414, 0.5, 0.4414, 0.6048, 0.3951, 0.611, 0.442, 0.3732, 0.442, 0.3135, 0.3884, 0.3212, 0.392, 0.3645, 0.1685, 0.7622, 0.1745, 0.7276, 0.1879, 0.6825, 0.3378, 0.8003, 0.4636, 0.8046, 0.4243, 0.7863, 0.3375, 0.7873, 0.9929, 0.6784, 0.9192, 0.6723, 0.9309, 0.7262, 0.9765, 0.7437, 0.3472, 0.5017, 0.3952, 0.5069, 0.3951, 0.611, 0.3401, 0.605, 0.3488, 0.4568, 0.3889, 0.4565, 0.3952, 0.5069, 0.3472, 0.5017, 0.1879, 0.8066, 0.1685, 0.7622, 0.1879, 0.6825, 0.3889, 0.4565, 0.432, 0.4521, 0.4414, 0.5, 0.3952, 0.5069, 0.9929, 0.5973, 0.9261, 0.6254, 0.9192, 0.6723, 0.9929, 0.6784, 0.3375, 0.7873, 0.3369, 0.7263, 0.4297, 0.7402, 0.4243, 0.7863, 0.3369, 0.7263, 0.4297, 0.7402, 0.4098, 0.6327, 0.3366, 0.6226, 0.6236, 0.6799, 0.5931, 0.6548, 0.6034, 0.7111, 0.8393, 0.6859, 0.8907, 0.6861, 0.885, 0.7632, 0.8489, 0.7631, 0.8213, 0.7899, 0.8393, 0.6859, 0.8489, 0.7631, 0.836, 0.7932, 0.8907, 0.6861, 0.9109, 0.79, 0.8951, 0.7932, 0.885, 0.7632, 0.8393, 0.6859, 0.8489, 0.7631, 0.885, 0.7632, 0.8907, 0.6861, 0.8213, 0.7899, 0.836, 0.7932, 0.8489, 0.7631, 0.8393, 0.6859, 0.8907, 0.6861, 0.885, 0.7632, 0.8951, 0.7932, 0.9109, 0.79, 0.3889, 0.4565, 0.3952, 0.5069, 0.4414, 0.5, 0.432, 0.4521, 0.3375, 0.7873, 0.4243, 0.7863, 0.4297, 0.7402, 0.3369, 0.7263])
me_cube_001.materials.append(mat_skin)
me_cube_001.use_paint_bone_selection = False
me_cube_001.use_paint_mask = True
me_cube_001.update()
arm_armature = bpy.data.armatures.new('Armature')  # bones are not reproduced

# ---- objects
ob_hooder = bpy.data.objects.new('Hooder', me_cube_001)
ob_armature = bpy.data.objects.new('Armature', arm_armature)

# ---- transforms, parenting, visibility, modifiers, constraints
ob_hooder.parent = ob_armature
ob_hooder.location = (0.0, 0.0, 0.0)
_vg = ob_hooder.vertex_groups.new(name='Root')
_vg = ob_hooder.vertex_groups.new(name='Spine')
_vg.add([8, 10, 12, 13, 14, 15, 16, 17, 18, 47, 48, 49, 50, 73, 74, 75, 76, 112, 118, 122, 123, 124, 153, 154, 171, 172, 203, 204, 205, 213, 214, 215, 221, 222, 223, 224, 225, 226, 227, 228, 229, 230, 232, 233], 1.0, 'REPLACE')
_vg = ob_hooder.vertex_groups.new(name='ShoulderL')
_vg.add([8, 23, 24, 25, 26, 27, 28, 29, 30, 112], 1.0, 'REPLACE')
_vg = ob_hooder.vertex_groups.new(name='ElbowL')
_vg.add([31, 32, 33, 34, 35, 36, 37, 38, 39, 40, 41, 42, 43, 44, 45, 46], 1.0, 'REPLACE')
_vg = ob_hooder.vertex_groups.new(name='Head')
_vg.add([51, 52, 53, 54, 55, 56, 57, 58, 59, 60, 95, 96, 97, 98, 99, 100, 101, 102, 103, 104, 105, 106, 107, 108, 109, 110, 111, 155, 156, 157, 158, 191, 192, 193, 194, 195, 196, 197, 198, 199, 200, 201, 202, 206, 207, 208, 209, 210, 211, 212, 216, 217, 218, 219, 220, 231, 234, 235, 236], 1.0, 'REPLACE')
_vg = ob_hooder.vertex_groups.new(name='ShoulderR')
_vg.add([122, 129, 130, 131, 132, 133, 134, 135, 136, 203], 1.0, 'REPLACE')
_vg = ob_hooder.vertex_groups.new(name='ElbowR')
_vg.add([137, 138, 139, 140, 141, 142, 143, 144, 145, 146, 147, 148, 149, 150, 151, 152], 1.0, 'REPLACE')
_vg = ob_hooder.vertex_groups.new(name='HipL')
_vg.add([4, 5, 6, 7, 9, 11, 19, 21, 77, 78, 79, 80, 81, 82, 89, 90, 91, 92, 93, 94], 1.0, 'REPLACE')
_vg = ob_hooder.vertex_groups.new(name='KneeL')
_vg.add([0, 1, 2, 3, 20, 22, 61, 62, 63, 64, 65, 66, 67, 68, 69, 70, 71, 72, 83, 84, 85, 86, 87, 88], 1.0, 'REPLACE')
_vg = ob_hooder.vertex_groups.new(name='HipR')
_vg.add([9, 11, 117, 119, 120, 121, 125, 127, 173, 174, 175, 176, 177, 178, 185, 186, 187, 188, 189, 190], 1.0, 'REPLACE')
_vg = ob_hooder.vertex_groups.new(name='KneeR')
_vg.add([113, 114, 115, 116, 126, 128, 159, 160, 161, 162, 163, 164, 165, 166, 167, 168, 169, 170, 179, 180, 181, 182, 183, 184], 1.0, 'REPLACE')
_m = ob_hooder.modifiers.new('Armature', 'ARMATURE')
_m.object = ob_armature
_m = ob_hooder.modifiers.new('Auto Smooth', 'NODES')
_m.node_group = ng_auto_smooth
_gi = [s.identifier for s in ng_auto_smooth.interface.items_tree if s.item_type == 'SOCKET' and s.in_out == 'INPUT']
_m[_gi[1]] = 3.142  # Angle
ob_armature.location = (0.0, 0.0, 0.0)
ob_armature.show_in_front = True

# ---- collection membership
col_collection.objects.link(ob_hooder)
col_collection.objects.link(ob_armature)

# ---- scene / render settings (as saved in the file)
scene.frame_start = 1; scene.frame_end = 24; scene.frame_set(10)
scene.render.engine = 'BLENDER_EEVEE_NEXT'
scene.render.frame_map_old = 24
scene.render.frame_map_new = 24
scene.cycles.sampling_pattern = 'TABULATED_SOBOL'
scene.cycles.use_light_tree = False
scene.view_settings.view_transform = 'Filmic'
bpy.context.view_layer.update()

# ---- added for rendering (the .blend has no active camera and no usable light): camera, sun
cam_auto = bpy.data.cameras.new('AutoCamera')
cam_auto.lens = 50.0
cam_auto.sensor_width = 36.0
cam_auto.clip_end = 1000.0
ob_auto_camera = bpy.data.objects.new('AutoCamera', cam_auto)
scene.collection.objects.link(ob_auto_camera)
ob_auto_camera.location = (1.91915, -2.3396, 2.41925)
ob_auto_camera.rotation_euler = (1.09748, -7.21219e-08, 0.694738)
scene.camera = ob_auto_camera
light_auto_sun = bpy.data.lights.new('AutoSun', 'SUN')
light_auto_sun.energy = 3.0
light_auto_sun.angle = 0.0523599
ob_auto_sun = bpy.data.objects.new('AutoSun', light_auto_sun)
scene.collection.objects.link(ob_auto_sun)
ob_auto_sun.rotation_euler = (0.872665, 0.174533, 0.523599)
bpy.context.view_layer.update()
